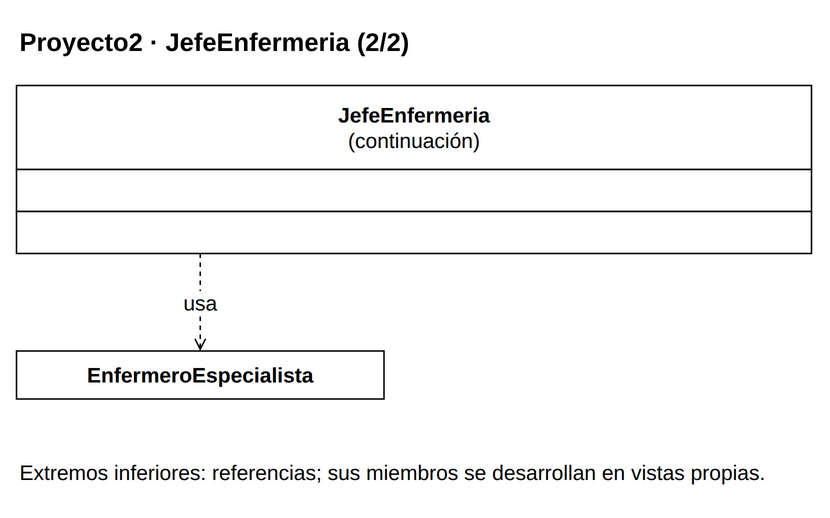

The diagram above was exported from draw.io. Its source (the exported page's mxGraphModel, read from the mxfile embedded in the PNG):
<mxGraphModel dx="1000" dy="1000" grid="1" gridSize="10" page="0" pageScale="1" pageWidth="816" pageHeight="1056" background="#FFFFFF" adaptiveColors="auto">
  <root>
    <mxCell id="0" />
    <mxCell id="1" parent="0" />
    <mxCell id="v1" value="&lt;b&gt;Proyecto2 · JefeEnfermeria (2/2)&lt;/b&gt;" style="text;html=1;whiteSpace=wrap;align=left;verticalAlign=middle;fontFamily=Liberation Sans;fontSize=17;fontColor=#000000;" vertex="1" parent="1">
      <mxGeometry x="20" y="8" width="530" height="35" as="geometry" />
    </mxCell>
    <mxCell id="c54" value="" style="group;" vertex="1" parent="1">
      <mxGeometry x="20" y="55" width="530" height="112" as="geometry" />
    </mxCell>
    <mxCell id="v2" value="" style="rounded=0;whiteSpace=wrap;html=1;fillColor=#FFFFFF;strokeColor=#000000;strokeWidth=1;" vertex="1" parent="c54">
      <mxGeometry x="0" y="0" width="530" height="56" as="geometry" />
    </mxCell>
    <mxCell id="v3" value="&lt;b&gt;JefeEnfermeria&lt;/b&gt;&lt;br&gt;(continuación)" style="text;html=1;whiteSpace=wrap;align=center;verticalAlign=middle;fontFamily=Liberation Sans;fontSize=14;fontColor=#000000;spacing=0;" vertex="1" parent="c54">
      <mxGeometry x="6" y="4" width="518" height="48" as="geometry" />
    </mxCell>
    <mxCell id="v4" value="" style="rounded=0;whiteSpace=wrap;html=1;fillColor=#FFFFFF;strokeColor=#000000;strokeWidth=1;" vertex="1" parent="c54">
      <mxGeometry x="0" y="56" width="530" height="28" as="geometry" />
    </mxCell>
    <mxCell id="v5" value="" style="text;html=1;whiteSpace=wrap;align=left;verticalAlign=middle;fontFamily=Liberation Sans;fontSize=14;fontColor=#000000;spacing=0;" vertex="1" parent="c54">
      <mxGeometry x="6" y="60" width="518" height="20" as="geometry" />
    </mxCell>
    <mxCell id="v6" value="" style="rounded=0;whiteSpace=wrap;html=1;fillColor=#FFFFFF;strokeColor=#000000;strokeWidth=1;" vertex="1" parent="c54">
      <mxGeometry x="0" y="84" width="530" height="28" as="geometry" />
    </mxCell>
    <mxCell id="v7" value="" style="text;html=1;whiteSpace=wrap;align=left;verticalAlign=middle;fontFamily=Liberation Sans;fontSize=14;fontColor=#000000;spacing=0;" vertex="1" parent="c54">
      <mxGeometry x="6" y="88" width="518" height="20" as="geometry" />
    </mxCell>
    <mxCell id="c51" value="" style="group;" vertex="1" parent="1">
      <mxGeometry x="20" y="232" width="245" height="32" as="geometry" />
    </mxCell>
    <mxCell id="v8" value="" style="rounded=0;whiteSpace=wrap;html=1;fillColor=#FFFFFF;strokeColor=#000000;strokeWidth=1;" vertex="1" parent="c51">
      <mxGeometry x="0" y="0" width="245" height="32" as="geometry" />
    </mxCell>
    <mxCell id="v9" value="&lt;b&gt;EnfermeroEspecialista&lt;/b&gt;" style="text;html=1;whiteSpace=wrap;align=center;verticalAlign=middle;fontFamily=Liberation Sans;fontSize=14;fontColor=#000000;spacing=0;" vertex="1" parent="c51">
      <mxGeometry x="6" y="4" width="233" height="24" as="geometry" />
    </mxCell>
    <mxCell id="e10" value="usa" style="edgeStyle=orthogonalEdgeStyle;rounded=0;html=1;strokeColor=#000000;strokeWidth=1;fontFamily=Liberation Sans;fontSize=14;labelBackgroundColor=#FFFFFF;labelWidth=245;whiteSpace=wrap;endArrow=open;endFill=0;dashed=1;exitX=0.23113207547169812;exitY=1;exitPerimeter=0;entryX=0.5;entryY=0;entryPerimeter=0;" edge="1" source="c54" target="c51" parent="1">
      <mxGeometry relative="1" as="geometry" />
    </mxCell>
    <mxCell id="v11" value="Extremos inferiores: referencias; sus miembros se desarrollan en vistas propias." style="text;html=1;whiteSpace=wrap;align=left;verticalAlign=middle;fontFamily=Liberation Sans;fontSize=14;fontColor=#000000;" vertex="1" parent="1">
      <mxGeometry x="20" y="294" width="530" height="38" as="geometry" />
    </mxCell>
  </root>
</mxGraphModel>